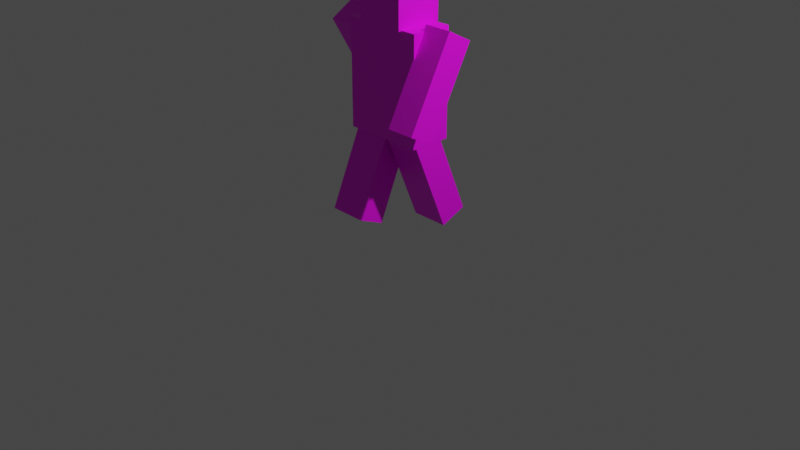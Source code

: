 # Source: SteveWalkingAnimation.blend  (saved by Blender 3.5.10; exported with 4.5.12 LTS)
import bpy
from mathutils import Matrix  # noqa: F401  (used for matrix-valued properties, if any)

bpy.ops.wm.read_factory_settings(use_empty=True)
scene = bpy.context.scene
scene.name = 'Scene'

# ---- collections
col_collection = bpy.data.collections.new('Collection'); scene.collection.children.link(col_collection)
col_collection_1 = bpy.data.collections.new('Collection 1'); col_collection.children.link(col_collection_1)

# ---- images (referenced by path relative to the original .blend; pixels are not part of the script)
import os
ASSET_DIR = os.environ.get("B2B_ASSET_DIR", "")  # directory of the original .blend (textures are referenced by path, not embedded)
HERE = os.path.dirname(os.path.abspath(__file__))  # packed textures are extracted next to this script under _unpacked/

def load_image(name, relpath, width, height, colorspace="sRGB"):
    """Load a texture the original file referenced (path relative to the .blend, or extracted next to this script)."""
    p = next((c for c in (os.path.join(HERE, relpath), os.path.join(ASSET_DIR, relpath)) if relpath and os.path.exists(c)), "")
    if p:
        img = bpy.data.images.load(p, check_existing=True)
        img.name = name
    else:  # same state as the original file: an image datablock whose file is absent (Cycles renders it pink)
        img = bpy.data.images.new(name, width, height)
        img.source = "FILE"
        img.filepath = "//" + (relpath or name)
    img.colorspace_settings.name = colorspace
    return img
img_steve_29_je4_be2_png = load_image('Steve_29_JE4_BE2.png', 'Steve_29_JE4_BE2.png', 1024, 1024, 'sRGB')
img_steve_29_je4_be2_png_002 = load_image('Steve_29_JE4_BE2.png.002', 'Steve_29_JE4_BE2.png', 1024, 1024, 'sRGB')

# ---- materials (node trees are filled in below, after node groups)
mat_skinmaterial = bpy.data.materials.new('SkinMaterial')
mat_skinmaterial.use_transparent_shadow = False
mat_skinmaterial_002 = bpy.data.materials.new('SkinMaterial.002')
mat_skinmaterial_002.use_transparent_shadow = False

# ---- material node trees
mat_skinmaterial.use_nodes = True; mat_skinmaterial.node_tree.nodes.clear()
_N = mat_skinmaterial.node_tree.nodes; _L = mat_skinmaterial.node_tree.links
n0 = _N.new('ShaderNodeBsdfPrincipled'); n0.name = 'Principled BSDF'; n0.location = (10, 300)
n0.distribution = 'GGX'
n0.subsurface_method = 'RANDOM_WALK_SKIN'
n0.inputs[3].default_value = 1.45
n0.inputs[27].default_value = (0.0, 0.0, 0.0, 1.0)
n0.inputs[28].default_value = 1.0
n1 = _N.new('ShaderNodeOutputMaterial'); n1.name = 'Material Output'; n1.location = (300, 300)
n2 = _N.new('ShaderNodeTexImage'); n2.name = 'Image Texture'; n2.location = (-280, 280)
n2.image = img_steve_29_je4_be2_png
_L.new(n0.outputs[0], n1.inputs[0])
_L.new(n2.outputs[0], n0.inputs[0])
n1.is_active_output = True
mat_skinmaterial_002.use_nodes = True; mat_skinmaterial_002.node_tree.nodes.clear()
_N = mat_skinmaterial_002.node_tree.nodes; _L = mat_skinmaterial_002.node_tree.links
n0 = _N.new('ShaderNodeBsdfPrincipled'); n0.name = 'Principled BSDF'; n0.location = (10, 300)
n0.distribution = 'GGX'
n0.subsurface_method = 'RANDOM_WALK_SKIN'
n0.inputs[3].default_value = 1.45
n0.inputs[27].default_value = (0.0, 0.0, 0.0, 1.0)
n0.inputs[28].default_value = 1.0
n1 = _N.new('ShaderNodeOutputMaterial'); n1.name = 'Material Output'; n1.location = (300, 300)
n2 = _N.new('ShaderNodeTexImage'); n2.name = 'Image Texture'; n2.location = (-280, 280)
n2.image = img_steve_29_je4_be2_png_002
_L.new(n0.outputs[0], n1.inputs[0])
_L.new(n2.outputs[0], n0.inputs[0])
n1.is_active_output = True

# ---- world
world_world = bpy.data.worlds.new('World'); scene.world = world_world
world_world.use_nodes = True; world_world.node_tree.nodes.clear()
_N = world_world.node_tree.nodes; _L = world_world.node_tree.links
n0 = _N.new('ShaderNodeOutputWorld'); n0.name = 'World Output'; n0.location = (300, 300)
n1 = _N.new('ShaderNodeBackground'); n1.name = 'Background'; n1.location = (10, 300)
n1.inputs[0].default_value = (0.05088, 0.05088, 0.05088, 1.0)
_L.new(n1.outputs[0], n0.inputs[0])
n0.is_active_output = True
world_world.color = (0.05088, 0.05088, 0.05088)
world_world.use_sun_shadow = False
world_world.sun_shadow_jitter_overblur = 0.0

# ---- cameras
cam_camera = bpy.data.cameras.new('Camera')
cam_camera.clip_end = 100.0
cam_camera.ortho_scale = 7.314

# ---- lights
light_light = bpy.data.lights.new('Light', 'POINT')
light_light.transmission_factor = 0.0
light_light.energy = 1000.0
light_light.shadow_soft_size = 0.1
light_light.shadow_maximum_resolution = 0.006
light_light.use_absolute_resolution = True

# ---- meshes
me_cube_002 = bpy.data.meshes.new('Cube.002')
me_cube_002.from_pydata([(4.53e-06, -1.015, -1.694), (4.53e-06, -1.015, 0.3058), (4.53e-06, 0.9845, -1.694), (4.53e-06, 0.9845, 0.3058), (2.0, -1.015, -1.694), (2.0, -1.015, 0.3058), (2.0, 0.9845, -1.694), (2.0, 0.9845, 0.3058)], [], [(0, 1, 3, 2), (2, 3, 7, 6), (6, 7, 5, 4), (4, 5, 1, 0), (2, 6, 4, 0), (7, 3, 1, 5)])
_uv = me_cube_002.uv_layers.new(name='LeftArmUVs')
_uv.uv.foreach_set('vector', [0.5625, 0.0, 0.5625, 0.1875, 0.5, 0.1875, 0.5, 0.0, 0.5625, 0.0, 0.5625, 0.1875, 0.625, 0.1875, 0.625, 0.0, 0.6875, 0.0, 0.6875, 0.1875, 0.625, 0.1875, 0.625, 0.0, 0.75, 0.0, 0.75, 0.1875, 0.6875, 0.1875, 0.6875, 0.0, 0.625, 0.1875, 0.6875, 0.1875, 0.6875, 0.25, 0.625, 0.25, 0.5625, 0.1875, 0.625, 0.1875, 0.625, 0.25, 0.5626, 0.2501])
me_cube_002.materials.append(mat_skinmaterial)
me_cube_002.update()
me_cube_003 = bpy.data.meshes.new('Cube.003')
me_cube_003.from_pydata([(0.0001256, -1.023, -1.783), (0.0001256, -1.023, 0.2167), (0.0001256, 0.9767, -1.783), (0.0001256, 0.9767, 0.2167), (2.0, -1.023, -1.783), (2.0, -1.023, 0.2167), (2.0, 0.9767, -1.783), (2.0, 0.9767, 0.2167)], [], [(0, 1, 3, 2), (2, 3, 7, 6), (6, 7, 5, 4), (4, 5, 1, 0), (2, 6, 4, 0), (7, 3, 1, 5)])
_uv = me_cube_003.uv_layers.new(name='UVMap')
_uv.uv.foreach_set('vector', [0.4375, 0.0, 0.4375, 0.1875, 0.375, 0.1875, 0.375, 0.0, 0.375, 0.0, 0.375, 0.1875, 0.3125, 0.1875, 0.3125, 0.0, 0.3125, 0.0, 0.3125, 0.1875, 0.25, 0.1875, 0.25, 0.0, 0.5, 0.0, 0.5, 0.1875, 0.4375, 0.1875, 0.4375, 0.0, 0.375, 0.1875, 0.4375, 0.1875, 0.4375, 0.25, 0.375, 0.25, 0.3125, 0.1875, 0.375, 0.1875, 0.375, 0.25, 0.3125, 0.25])
me_cube_003.materials.append(mat_skinmaterial)
me_cube_003.update()
me_cube_006 = bpy.data.meshes.new('Cube.006')
me_cube_006.from_pydata([(-1.0, -1.0, -1.0), (-1.0, -1.0, 1.0), (-1.0, 1.0, -1.0), (-1.0, 1.0, 1.0), (1.0, -1.0, -1.0), (1.0, -1.0, 1.0), (1.0, 1.0, -1.0), (1.0, 1.0, 1.0)], [], [(0, 1, 3, 2), (2, 3, 7, 6), (6, 7, 5, 4), (4, 5, 1, 0), (2, 6, 4, 0), (7, 3, 1, 5)])
_uv = me_cube_006.uv_layers.new(name='UVMap')
_uv.uv.foreach_set('vector', [0.3125, 0.5, 0.3125, 0.6875, 0.25, 0.6875, 0.25, 0.5, 0.4375, 0.5, 0.4375, 0.6875, 0.3125, 0.6875, 0.3125, 0.5, 0.5, 0.5, 0.5, 0.6875, 0.4375, 0.6875, 0.4375, 0.5, 0.6266, 0.5, 0.625, 0.6875, 0.5, 0.6875, 0.5, 0.5, 0.4375, 0.6875, 0.5625, 0.6875, 0.5625, 0.75, 0.4375, 0.75, 0.3125, 0.75, 0.3125, 0.6875, 0.4375, 0.6875, 0.4375, 0.75])
me_cube_006.materials.append(mat_skinmaterial)
me_cube_006.update()
me_cube_006.normals_split_custom_set([tuple(v) for v in zip(*[iter([-1.0, 0.0, 0.0, -1.0, 0.0, 0.0, -1.0, 0.0, 0.0, -1.0, 0.0, 0.0, 0.0, 1.0, 0.0, 0.0, 1.0, 0.0, 0.0, 1.0, 0.0, 0.0, 1.0, 0.0, 1.0, 0.0, 0.0, 1.0, 0.0, 0.0, 1.0, 0.0, 0.0, 1.0, 0.0, 0.0, 0.0, -1.0, 0.0, 0.0, -1.0, 0.0, 0.0, -1.0, 0.0, 0.0, -1.0, 0.0, 0.0, 0.0, -1.0, 0.0, 0.0, -1.0, 0.0, 0.0, -1.0, 0.0, 0.0, -1.0, 0.0, 0.0, 1.0, 0.0, 0.0, 1.0, 0.0, 0.0, 1.0, 0.0, 0.0, 1.0])] * 3)])
me_cube_007 = bpy.data.meshes.new('Cube.007')
me_cube_007.from_pydata([(-1.0, -1.0, -1.0), (-1.0, -1.0, 1.0), (-1.0, 1.0, -1.0), (-1.0, 1.0, 1.0), (1.0, -1.0, -1.0), (1.0, -1.0, 1.0), (1.0, 1.0, -1.0), (1.0, 1.0, 1.0)], [], [(0, 1, 3, 2), (2, 3, 7, 6), (6, 7, 5, 4), (4, 5, 1, 0), (2, 6, 4, 0), (7, 3, 1, 5)])
_uv = me_cube_007.uv_layers.new(name='UVMap')
_uv.uv.foreach_set('vector', [0.375, 0.75, 0.375, 0.875, 0.25, 0.875, 0.25, 0.75, 0.25, 0.75, 0.25, 0.875, 0.125, 0.875, 0.125, 0.75, 0.125, 0.75, 0.125, 0.875, 0.0, 0.875, 0.0, 0.75, 0.5, 0.75, 0.5, 0.875, 0.375, 0.875, 0.375, 0.75, 0.25, 0.875, 0.375, 0.875, 0.375, 1.0, 0.25, 1.0, 0.125, 0.875, 0.25, 0.875, 0.25, 1.0, 0.125, 1.0])
me_cube_007.materials.append(mat_skinmaterial)
me_cube_007.update()
me_cube_008 = bpy.data.meshes.new('Cube.008')
me_cube_008.from_pydata([(-9.571, -1.015, -1.694), (-9.571, -1.015, 0.3058), (-9.571, 0.9845, -1.694), (-9.571, 0.9845, 0.3058), (-7.571, -1.015, -1.694), (-7.571, -1.015, 0.3058), (-7.571, 0.9845, -1.694), (-7.571, 0.9845, 0.3058)], [], [(0, 1, 3, 2), (2, 3, 7, 6), (6, 7, 5, 4), (4, 5, 1, 0), (2, 6, 4, 0), (7, 3, 1, 5)])
_uv = me_cube_008.uv_layers.new(name='LeftArmUVs')
_uv.uv.foreach_set('vector', [0.5625, 0.0, 0.5625, 0.1875, 0.5, 0.1875, 0.5, 0.0, 0.5625, 0.0, 0.5625, 0.1875, 0.625, 0.1875, 0.625, 0.0, 0.6875, 0.0, 0.6875, 0.1875, 0.625, 0.1875, 0.625, 0.0, 0.75, 0.0, 0.75, 0.1875, 0.6875, 0.1875, 0.6875, 0.0, 0.625, 0.1875, 0.6875, 0.1875, 0.6875, 0.25, 0.625, 0.25, 0.5625, 0.1875, 0.625, 0.1875, 0.625, 0.25, 0.5626, 0.2501])
me_cube_008.materials.append(mat_skinmaterial)
me_cube_008.update()
me_cube_009 = bpy.data.meshes.new('Cube.009')
me_cube_009.from_pydata([(-4.284, -1.023, -1.783), (-4.284, -1.023, 0.2167), (-4.284, 0.9767, -1.783), (-4.284, 0.9767, 0.2167), (-2.284, -1.023, -1.783), (-2.284, -1.023, 0.2167), (-2.284, 0.9767, -1.783), (-2.284, 0.9767, 0.2167)], [], [(0, 1, 3, 2), (2, 3, 7, 6), (6, 7, 5, 4), (4, 5, 1, 0), (2, 6, 4, 0), (7, 3, 1, 5)])
_uv = me_cube_009.uv_layers.new(name='UVMap')
_uv.uv.foreach_set('vector', [0.4375, 0.0, 0.4375, 0.1875, 0.375, 0.1875, 0.375, 0.0, 0.375, 0.0, 0.375, 0.1875, 0.3125, 0.1875, 0.3125, 0.0, 0.3125, 0.0, 0.3125, 0.1875, 0.25, 0.1875, 0.25, 0.0, 0.5, 0.0, 0.5, 0.1875, 0.4375, 0.1875, 0.4375, 0.0, 0.375, 0.1875, 0.4375, 0.1875, 0.4375, 0.25, 0.375, 0.25, 0.3125, 0.1875, 0.375, 0.1875, 0.375, 0.25, 0.3125, 0.25])
me_cube_009.materials.append(mat_skinmaterial_002)
me_cube_009.update()

# ---- objects
ob_light = bpy.data.objects.new('Light', light_light)
ob_camera = bpy.data.objects.new('Camera', cam_camera)
ob_arml = bpy.data.objects.new('ArmL', me_cube_002)
ob_leg_l = bpy.data.objects.new('Leg L', me_cube_003)
ob_body = bpy.data.objects.new('Body', me_cube_006)
ob_head = bpy.data.objects.new('Head', me_cube_007)
ob_arml_001 = bpy.data.objects.new('ArmL.001', me_cube_008)
ob_leg_l_001 = bpy.data.objects.new('Leg L.001', me_cube_009)

# ---- transforms, parenting, visibility, modifiers, constraints
ob_light.location = (4.076, 1.005, 5.904)
ob_light.rotation_euler = (0.6503, 0.05522, 1.866)
ob_light.lock_rotations_4d = False
ob_light.empty_display_type = 'ARROWS'
ob_light.color = (0.0, 0.0, 0.0, 0.0)
ob_light.lineart.crease_threshold = 0.0
ob_camera.location = (7.359, -6.926, 4.958)
ob_camera.rotation_euler = (1.109, 0.0, 0.8149)
ob_camera.lock_rotations_4d = False
ob_camera.empty_display_type = 'ARROWS'
ob_camera.color = (0.0, 0.0, 0.0, 0.0)
ob_camera.display_type = 'WIRE'
ob_camera.lineart.crease_threshold = 0.0
ob_arml.location = (-0.7178, 0.002319, 1.913)
ob_arml.rotation_euler = (0.5319, -0.0, 0.0)
ob_arml.scale = (0.15, 0.15, 0.5)
ob_leg_l.location = (-0.4284, 0.003495, 0.8916)
ob_leg_l.rotation_euler = (-0.4069, -0.0, 0.0)
ob_leg_l.scale = (0.2, 0.15, 0.5)
ob_body.location = (0.0, 0.0, 1.5)
ob_body.scale = (0.43, 0.22, 0.56)
ob_head.location = (0.0, 0.0, 2.311)
ob_head.scale = (0.26, 0.25, 0.26)
ob_arml_001.location = (-0.7178, 0.002319, 1.913)
ob_arml_001.rotation_euler = (-0.4833, -0.0, 0.0)
ob_arml_001.scale = (-0.15, 0.15, 0.5)
ob_leg_l_001.location = (-0.4284, 0.003495, 0.8916)
ob_leg_l_001.rotation_euler = (0.396, -0.0, 0.0)
ob_leg_l_001.scale = (-0.2, 0.15, 0.5)

# ---- collection membership
col_collection.objects.link(ob_light)
col_collection.objects.link(ob_camera)
col_collection_1.objects.link(ob_arml)
col_collection_1.objects.link(ob_leg_l)
col_collection_1.objects.link(ob_body)
col_collection_1.objects.link(ob_head)
col_collection_1.objects.link(ob_arml_001)
col_collection_1.objects.link(ob_leg_l_001)

# ---- scene / render settings (as saved in the file)
scene.camera = ob_camera
scene.frame_start = 1; scene.frame_end = 250; scene.frame_set(10)
scene.render.engine = 'BLENDER_EEVEE_NEXT'
scene.cycles.sampling_pattern = 'TABULATED_SOBOL'
scene.view_settings.view_transform = 'Filmic'
bpy.context.view_layer.update()
